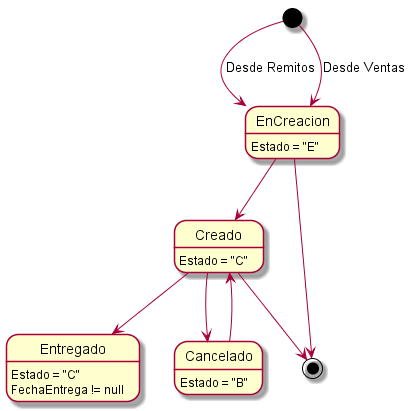

The diagram above was rendered by PlantUML. Its source (embedded in the PNG):
@startuml remitos

EnCreacion: Estado = "E"
Creado: Estado = "C"
Entregado: Estado = "C"
Entregado: FechaEntrega != null
Cancelado: Estado = "B"

[*] --> EnCreacion: Desde Remitos
[*] --> EnCreacion: Desde Ventas
EnCreacion --> Creado
Creado --> Entregado
Cancelado --> Creado
Creado --> Cancelado
EnCreacion --> [*]
Creado --> [*]

@enduml